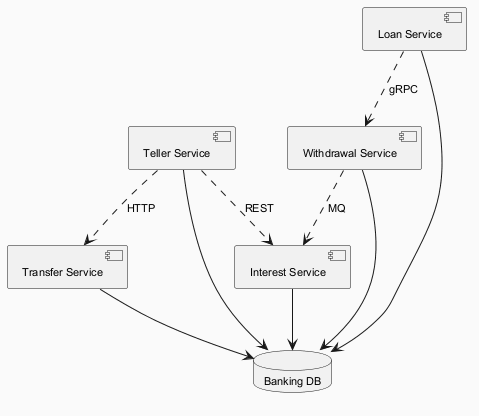

The diagram above was rendered by PlantUML. Its source (embedded in the PNG):
@startuml
skinparam backgroundColor #FAFAFA
skinparam classBackgroundColor #FFF3E0
skinparam classBorderColor #E65100
skinparam defaultFontSize 11
component "Transfer Service" as C_TransferService
component "Interest Service" as C_InterestService
component "Withdrawal Service" as C_WithdrawalService
component "Loan Service" as C_LoanService
component "Teller Service" as C_TellerService
database "Banking DB" as DB_banking
C_TransferService --> DB_banking
C_InterestService --> DB_banking
C_WithdrawalService --> DB_banking
C_LoanService --> DB_banking
C_TellerService --> DB_banking
C_WithdrawalService ..> C_InterestService : MQ
C_TellerService ..> C_InterestService : REST
C_TellerService ..> C_TransferService : HTTP
C_LoanService ..> C_WithdrawalService : gRPC
@enduml